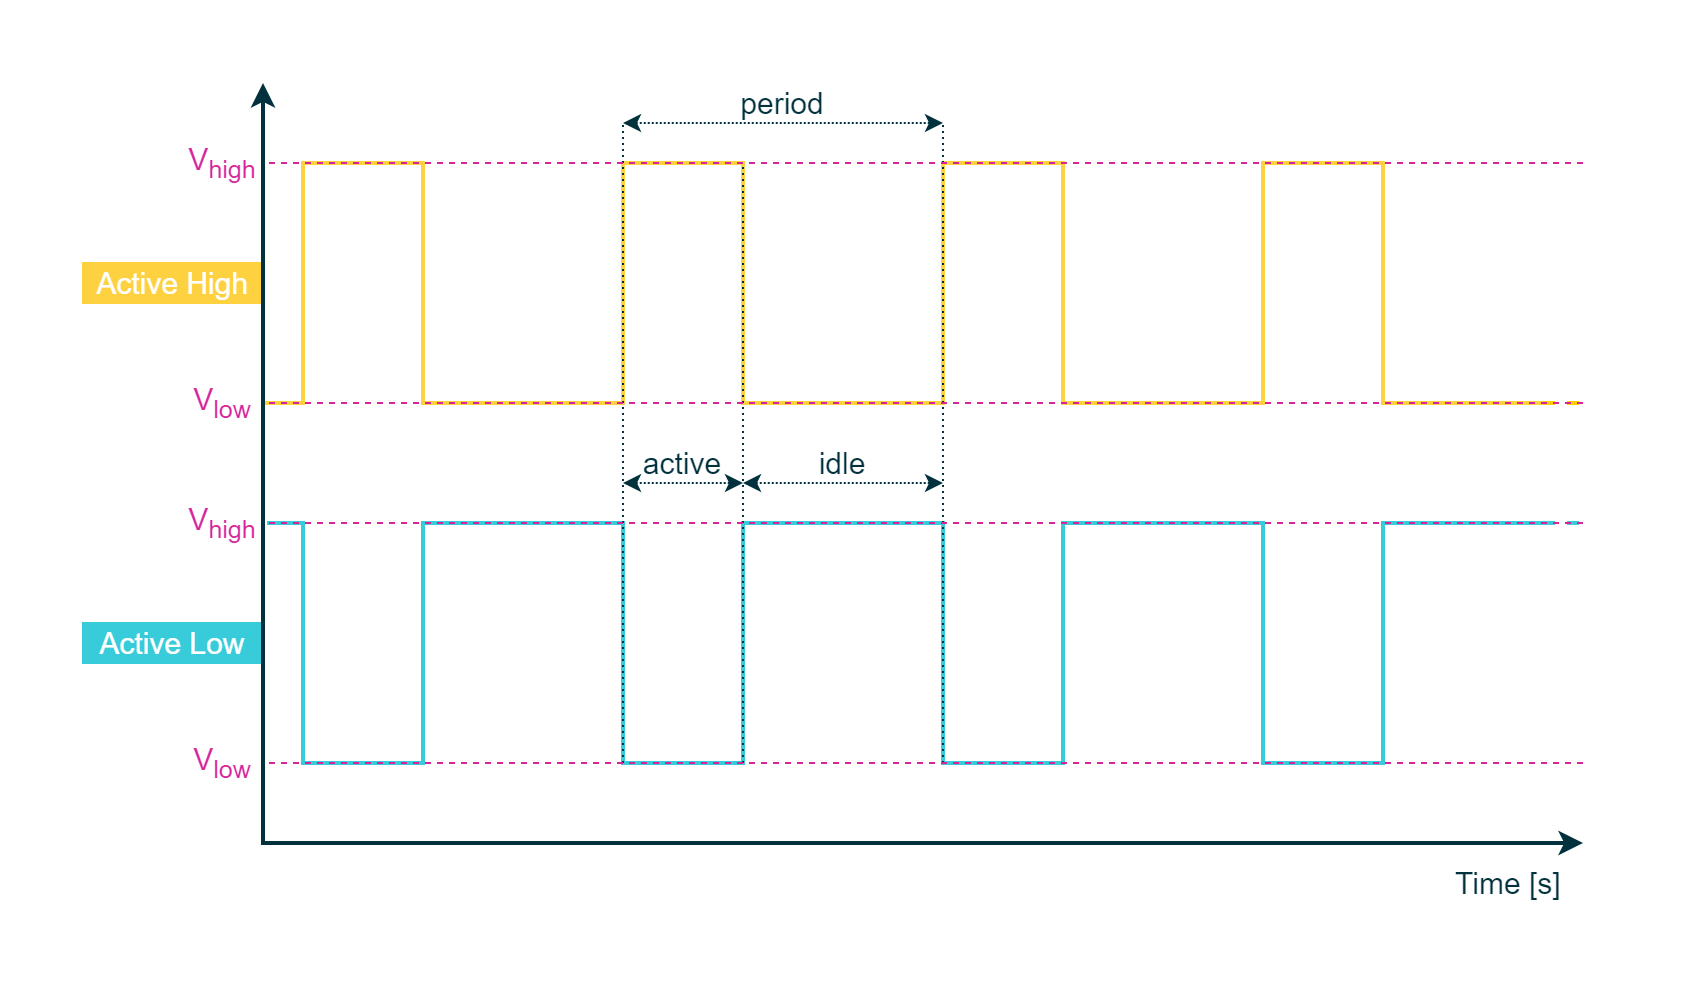

The diagram above was exported from draw.io. Its source (the exported page's mxGraphModel, read from the mxfile embedded in the PNG):
<mxGraphModel dx="2163" dy="906" grid="1" gridSize="10" guides="1" tooltips="1" connect="1" arrows="1" fold="1" page="1" pageScale="1" pageWidth="850" pageHeight="1100" math="0" shadow="0">
  <root>
    <mxCell id="0" />
    <mxCell id="1" parent="0" />
    <mxCell id="6-LXI4ZAM-_3PPyxjPG1-1" value="" style="rounded=0;whiteSpace=wrap;html=1;strokeColor=#00313C;strokeWidth=2;fontFamily=Arial;fontSize=20;fontColor=#FFFFFF;fillColor=#00313C;opacity=0;" parent="1" vertex="1">
      <mxGeometry x="-30" y="480" width="840" height="490" as="geometry" />
    </mxCell>
    <mxCell id="6-LXI4ZAM-_3PPyxjPG1-2" value="&lt;font color=&quot;#00313c&quot; style=&quot;font-size: 15px;&quot;&gt;Time [s]&amp;nbsp;&lt;/font&gt;" style="rounded=0;whiteSpace=wrap;html=1;strokeColor=none;strokeWidth=1;fillColor=none;fontFamily=Arial;fontSize=12;fontColor=#000000;align=center;" parent="1" vertex="1">
      <mxGeometry x="690" y="910" width="70" height="20" as="geometry" />
    </mxCell>
    <mxCell id="6-LXI4ZAM-_3PPyxjPG1-3" value="" style="endArrow=none;dashed=1;html=1;labelBackgroundColor=none;strokeColor=#FFCD00;strokeWidth=2;fillColor=#FFCD00;fontFamily=Arial;fontSize=11;fontColor=#8637BA;" parent="1" edge="1">
      <mxGeometry width="50" height="50" relative="1" as="geometry">
        <mxPoint x="740" y="680" as="sourcePoint" />
        <mxPoint x="760" y="680" as="targetPoint" />
      </mxGeometry>
    </mxCell>
    <mxCell id="6-LXI4ZAM-_3PPyxjPG1-4" value="" style="endArrow=classic;startArrow=classic;html=1;labelBackgroundColor=none;strokeColor=#00313C;strokeWidth=1;fillColor=#00313C;fontFamily=Arial;fontSize=8;fontColor=#0067B9;dashed=1;dashPattern=1 1;" parent="1" edge="1">
      <mxGeometry width="50" height="50" relative="1" as="geometry">
        <mxPoint x="280" y="720" as="sourcePoint" />
        <mxPoint x="340" y="720" as="targetPoint" />
      </mxGeometry>
    </mxCell>
    <mxCell id="6-LXI4ZAM-_3PPyxjPG1-5" value="&lt;font color=&quot;#00313c&quot; style=&quot;font-size: 15px;&quot;&gt;active&lt;/font&gt;" style="rounded=0;whiteSpace=wrap;html=1;strokeColor=none;strokeWidth=1;fillColor=none;fontFamily=Arial;fontSize=8;fontColor=#4DB182;align=center;" parent="1" vertex="1">
      <mxGeometry x="280" y="700" width="60" height="20" as="geometry" />
    </mxCell>
    <mxCell id="6-LXI4ZAM-_3PPyxjPG1-6" value="" style="endArrow=none;dashed=1;html=1;dashPattern=1 2;labelBackgroundColor=none;strokeColor=#00313C;strokeWidth=1;fillColor=#00313C;fontFamily=Arial;fontSize=10;fontColor=#0067B9;" parent="1" edge="1">
      <mxGeometry width="50" height="50" relative="1" as="geometry">
        <mxPoint x="280" y="860" as="sourcePoint" />
        <mxPoint x="280" y="760" as="targetPoint" />
      </mxGeometry>
    </mxCell>
    <mxCell id="6-LXI4ZAM-_3PPyxjPG1-7" value="&lt;span style=&quot;font-size: 15px;&quot;&gt;&lt;font color=&quot;#d62598&quot;&gt;V&lt;sub style=&quot;&quot;&gt;high&lt;/sub&gt;&lt;/font&gt;&lt;/span&gt;" style="rounded=0;whiteSpace=wrap;html=1;strokeColor=none;strokeWidth=1;fillColor=none;fontFamily=Arial;fontSize=8;fontColor=#4DB182;align=center;" parent="1" vertex="1">
      <mxGeometry x="60" y="730" width="40" height="20" as="geometry" />
    </mxCell>
    <mxCell id="6-LXI4ZAM-_3PPyxjPG1-8" value="&lt;span style=&quot;font-size: 15px;&quot;&gt;&lt;font color=&quot;#d62598&quot;&gt;V&lt;sub style=&quot;&quot;&gt;low&lt;/sub&gt;&lt;/font&gt;&lt;/span&gt;" style="rounded=0;whiteSpace=wrap;html=1;strokeColor=none;strokeWidth=1;fillColor=none;fontFamily=Arial;fontSize=8;fontColor=#4DB182;align=center;" parent="1" vertex="1">
      <mxGeometry x="60" y="850" width="40" height="20" as="geometry" />
    </mxCell>
    <mxCell id="6-LXI4ZAM-_3PPyxjPG1-9" value="" style="endArrow=none;html=1;rounded=0;strokeColor=#38CBDA;strokeWidth=2;fontFamily=Arial;fontSize=20;fontColor=#931241;fillColor=#38CBDA;" parent="1" edge="1">
      <mxGeometry width="50" height="50" relative="1" as="geometry">
        <mxPoint x="102" y="740" as="sourcePoint" />
        <mxPoint x="740" y="740" as="targetPoint" />
        <Array as="points">
          <mxPoint x="120" y="740" />
          <mxPoint x="120" y="860" />
          <mxPoint x="180" y="860" />
          <mxPoint x="180" y="740" />
          <mxPoint x="280" y="740" />
          <mxPoint x="280" y="860" />
          <mxPoint x="340" y="860" />
          <mxPoint x="340" y="740" />
          <mxPoint x="440" y="740" />
          <mxPoint x="440" y="860" />
          <mxPoint x="500" y="860" />
          <mxPoint x="500" y="740" />
          <mxPoint x="600" y="740" />
          <mxPoint x="600" y="860" />
          <mxPoint x="660" y="860" />
          <mxPoint x="660" y="740" />
        </Array>
      </mxGeometry>
    </mxCell>
    <mxCell id="6-LXI4ZAM-_3PPyxjPG1-17" value="" style="endArrow=none;html=1;rounded=0;strokeColor=#FED141;strokeWidth=2;fontFamily=Arial;fontSize=20;fontColor=#931241;fillColor=#FED141;" parent="1" edge="1">
      <mxGeometry width="50" height="50" relative="1" as="geometry">
        <mxPoint x="100" y="680" as="sourcePoint" />
        <mxPoint x="740" y="680" as="targetPoint" />
        <Array as="points">
          <mxPoint x="120" y="680" />
          <mxPoint x="120" y="560" />
          <mxPoint x="180" y="560" />
          <mxPoint x="180" y="680" />
          <mxPoint x="280" y="680" />
          <mxPoint x="280" y="560" />
          <mxPoint x="340" y="560" />
          <mxPoint x="340" y="680" />
          <mxPoint x="440" y="680" />
          <mxPoint x="440" y="560" />
          <mxPoint x="500" y="560" />
          <mxPoint x="500" y="680" />
          <mxPoint x="600" y="680" />
          <mxPoint x="600" y="560" />
          <mxPoint x="660" y="560" />
          <mxPoint x="660" y="680" />
        </Array>
      </mxGeometry>
    </mxCell>
    <mxCell id="6-LXI4ZAM-_3PPyxjPG1-57" value="" style="endArrow=none;dashed=1;html=1;labelBackgroundColor=none;strokeColor=#38CBDA;strokeWidth=2;fillColor=#38CBDA;fontFamily=Arial;fontSize=11;fontColor=#8637BA;" parent="1" edge="1">
      <mxGeometry width="50" height="50" relative="1" as="geometry">
        <mxPoint x="740" y="739.97" as="sourcePoint" />
        <mxPoint x="760" y="739.97" as="targetPoint" />
      </mxGeometry>
    </mxCell>
    <mxCell id="6-LXI4ZAM-_3PPyxjPG1-16" value="" style="endArrow=none;dashed=1;html=1;dashPattern=1 2;labelBackgroundColor=none;strokeColor=#00313C;strokeWidth=1;fillColor=#00313C;fontFamily=Arial;fontSize=10;fontColor=#0067B9;" parent="1" edge="1">
      <mxGeometry width="50" height="50" relative="1" as="geometry">
        <mxPoint x="280" y="860" as="sourcePoint" />
        <mxPoint x="280" y="540" as="targetPoint" />
      </mxGeometry>
    </mxCell>
    <mxCell id="6-LXI4ZAM-_3PPyxjPG1-58" value="" style="endArrow=none;dashed=1;html=1;dashPattern=1 2;labelBackgroundColor=none;strokeColor=#00313C;strokeWidth=1;fillColor=#00313C;fontFamily=Arial;fontSize=10;fontColor=#0067B9;" parent="1" edge="1">
      <mxGeometry width="50" height="50" relative="1" as="geometry">
        <mxPoint x="340" y="860" as="sourcePoint" />
        <mxPoint x="340" y="560" as="targetPoint" />
      </mxGeometry>
    </mxCell>
    <mxCell id="6-LXI4ZAM-_3PPyxjPG1-59" value="&lt;font style=&quot;font-size: 15px;&quot;&gt;Active Low&lt;/font&gt;" style="rounded=0;whiteSpace=wrap;html=1;fillColor=#38CBDA;strokeColor=#38CBDA;fontColor=#FFFFFF;fontSize=10;" parent="1" vertex="1">
      <mxGeometry x="10" y="790" width="90" height="20" as="geometry" />
    </mxCell>
    <mxCell id="6-LXI4ZAM-_3PPyxjPG1-60" value="&lt;font style=&quot;font-size: 15px;&quot;&gt;Active High&lt;/font&gt;" style="rounded=0;whiteSpace=wrap;html=1;fillColor=#FED141;strokeColor=#FED141;fontColor=#FFFFFF;fontSize=10;" parent="1" vertex="1">
      <mxGeometry x="10" y="610" width="90" height="20" as="geometry" />
    </mxCell>
    <mxCell id="6-LXI4ZAM-_3PPyxjPG1-62" value="&lt;font color=&quot;#00313c&quot; style=&quot;font-size: 15px;&quot;&gt;idle&lt;/font&gt;" style="rounded=0;whiteSpace=wrap;html=1;strokeColor=none;strokeWidth=1;fillColor=none;fontFamily=Arial;fontSize=8;fontColor=#4DB182;align=center;" parent="1" vertex="1">
      <mxGeometry x="340" y="700" width="100" height="20" as="geometry" />
    </mxCell>
    <mxCell id="6-LXI4ZAM-_3PPyxjPG1-64" value="" style="endArrow=none;dashed=1;html=1;dashPattern=1 2;labelBackgroundColor=none;strokeColor=#00313C;strokeWidth=1;fillColor=#00313C;fontFamily=Arial;fontSize=10;fontColor=#0067B9;" parent="1" edge="1">
      <mxGeometry width="50" height="50" relative="1" as="geometry">
        <mxPoint x="440" y="860" as="sourcePoint" />
        <mxPoint x="440" y="540" as="targetPoint" />
      </mxGeometry>
    </mxCell>
    <mxCell id="6-LXI4ZAM-_3PPyxjPG1-63" value="" style="endArrow=classic;startArrow=classic;html=1;labelBackgroundColor=none;strokeColor=#00313C;strokeWidth=1;fillColor=#00313C;fontFamily=Arial;fontSize=8;fontColor=#0067B9;dashed=1;dashPattern=1 1;" parent="1" edge="1">
      <mxGeometry width="50" height="50" relative="1" as="geometry">
        <mxPoint x="340" y="720" as="sourcePoint" />
        <mxPoint x="440" y="720" as="targetPoint" />
      </mxGeometry>
    </mxCell>
    <mxCell id="6-LXI4ZAM-_3PPyxjPG1-68" value="" style="endArrow=none;html=1;strokeWidth=1;rounded=0;strokeColor=#D62598;fontFamily=Arial;fontSize=20;fontColor=#101820;fillColor=#D62598;dashed=1;" parent="1" edge="1">
      <mxGeometry width="50" height="50" relative="1" as="geometry">
        <mxPoint x="760" y="860" as="sourcePoint" />
        <mxPoint x="100" y="860" as="targetPoint" />
        <Array as="points" />
      </mxGeometry>
    </mxCell>
    <mxCell id="6-LXI4ZAM-_3PPyxjPG1-69" value="&lt;span style=&quot;font-size: 15px;&quot;&gt;&lt;font color=&quot;#d62598&quot;&gt;V&lt;sub style=&quot;&quot;&gt;high&lt;/sub&gt;&lt;/font&gt;&lt;/span&gt;" style="rounded=0;whiteSpace=wrap;html=1;strokeColor=none;strokeWidth=1;fillColor=none;fontFamily=Arial;fontSize=8;fontColor=#4DB182;align=center;" parent="1" vertex="1">
      <mxGeometry x="60" y="550" width="40" height="20" as="geometry" />
    </mxCell>
    <mxCell id="6-LXI4ZAM-_3PPyxjPG1-70" value="&lt;span style=&quot;font-size: 15px;&quot;&gt;&lt;font color=&quot;#d62598&quot;&gt;V&lt;sub style=&quot;&quot;&gt;low&lt;/sub&gt;&lt;/font&gt;&lt;/span&gt;" style="rounded=0;whiteSpace=wrap;html=1;strokeColor=none;strokeWidth=1;fillColor=none;fontFamily=Arial;fontSize=8;fontColor=#4DB182;align=center;" parent="1" vertex="1">
      <mxGeometry x="60" y="670" width="40" height="20" as="geometry" />
    </mxCell>
    <mxCell id="6-LXI4ZAM-_3PPyxjPG1-71" value="" style="endArrow=none;html=1;strokeWidth=1;rounded=0;strokeColor=#D62598;fontFamily=Arial;fontSize=20;fontColor=#101820;fillColor=#D62598;dashed=1;" parent="1" edge="1">
      <mxGeometry width="50" height="50" relative="1" as="geometry">
        <mxPoint x="760" y="560" as="sourcePoint" />
        <mxPoint x="100" y="560" as="targetPoint" />
        <Array as="points" />
      </mxGeometry>
    </mxCell>
    <mxCell id="6-LXI4ZAM-_3PPyxjPG1-72" value="" style="endArrow=none;html=1;strokeWidth=1;rounded=0;strokeColor=#D62598;fontFamily=Arial;fontSize=20;fontColor=#101820;fillColor=#D62598;dashed=1;" parent="1" edge="1">
      <mxGeometry width="50" height="50" relative="1" as="geometry">
        <mxPoint x="760" y="680" as="sourcePoint" />
        <mxPoint x="100" y="680" as="targetPoint" />
        <Array as="points" />
      </mxGeometry>
    </mxCell>
    <mxCell id="6-LXI4ZAM-_3PPyxjPG1-61" value="" style="endArrow=classic;html=1;strokeWidth=2;startArrow=classic;startFill=1;rounded=0;fontFamily=Arial;fillColor=#00313C;strokeColor=#00313C;" parent="1" edge="1">
      <mxGeometry width="50" height="50" relative="1" as="geometry">
        <mxPoint x="760" y="900" as="sourcePoint" />
        <mxPoint x="100" y="520" as="targetPoint" />
        <Array as="points">
          <mxPoint x="100" y="900" />
        </Array>
      </mxGeometry>
    </mxCell>
    <mxCell id="6-LXI4ZAM-_3PPyxjPG1-11" value="" style="endArrow=none;html=1;strokeWidth=1;rounded=0;strokeColor=#D62598;fontFamily=Arial;fontSize=20;fontColor=#101820;fillColor=#D62598;dashed=1;" parent="1" edge="1">
      <mxGeometry width="50" height="50" relative="1" as="geometry">
        <mxPoint x="760" y="740" as="sourcePoint" />
        <mxPoint x="100" y="740" as="targetPoint" />
        <Array as="points" />
      </mxGeometry>
    </mxCell>
    <mxCell id="MGvE0JV8hk-LofxZV1Cv-2" value="&lt;font color=&quot;#00313c&quot; style=&quot;font-size: 15px;&quot;&gt;period&lt;/font&gt;" style="rounded=0;whiteSpace=wrap;html=1;strokeColor=none;strokeWidth=1;fillColor=none;fontFamily=Arial;fontSize=8;fontColor=#4DB182;align=center;" vertex="1" parent="1">
      <mxGeometry x="280" y="520" width="160" height="20" as="geometry" />
    </mxCell>
    <mxCell id="MGvE0JV8hk-LofxZV1Cv-3" value="" style="endArrow=classic;startArrow=classic;html=1;labelBackgroundColor=none;strokeColor=#00313C;strokeWidth=1;fillColor=#00313C;fontFamily=Arial;fontSize=8;fontColor=#0067B9;dashed=1;dashPattern=1 1;" edge="1" parent="1">
      <mxGeometry width="50" height="50" relative="1" as="geometry">
        <mxPoint x="280" y="540" as="sourcePoint" />
        <mxPoint x="440" y="540" as="targetPoint" />
      </mxGeometry>
    </mxCell>
  </root>
</mxGraphModel>